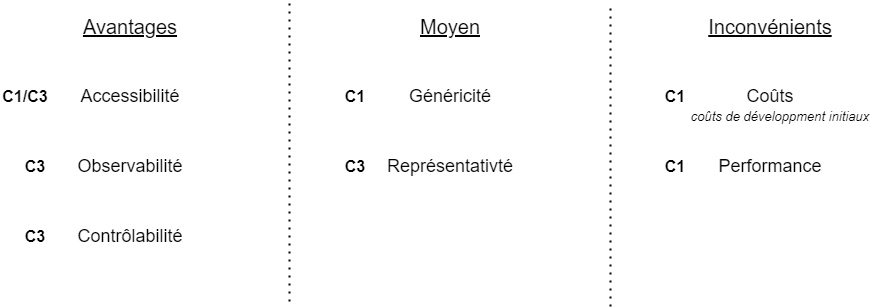

The diagram above was exported from draw.io. Its source (the exported page's mxGraphModel, read from the mxfile embedded in the PNG):
<mxGraphModel dx="2062" dy="1225" grid="1" gridSize="10" guides="1" tooltips="1" connect="1" arrows="1" fold="1" page="1" pageScale="1" pageWidth="827" pageHeight="1169" math="0" shadow="0">
  <root>
    <mxCell id="0" />
    <mxCell id="1" parent="0" />
    <mxCell id="4ooJvY1Osm2Ztgc43BFz-1" value="" style="endArrow=none;dashed=1;html=1;dashPattern=1 3;strokeWidth=2;rounded=0;" parent="1" edge="1">
      <mxGeometry width="50" height="50" relative="1" as="geometry">
        <mxPoint x="359" y="930" as="sourcePoint" />
        <mxPoint x="359" y="630" as="targetPoint" />
      </mxGeometry>
    </mxCell>
    <mxCell id="4ooJvY1Osm2Ztgc43BFz-2" value="Avantages" style="text;html=1;strokeColor=none;fillColor=none;align=center;verticalAlign=middle;whiteSpace=wrap;rounded=0;fontSize=20;fontStyle=4" parent="1" vertex="1">
      <mxGeometry x="120" y="640" width="160" height="30" as="geometry" />
    </mxCell>
    <mxCell id="4ooJvY1Osm2Ztgc43BFz-3" value="Accessibilité" style="text;html=1;strokeColor=none;fillColor=none;align=center;verticalAlign=middle;whiteSpace=wrap;rounded=0;fontSize=18;" parent="1" vertex="1">
      <mxGeometry x="75" y="710" width="250" height="30" as="geometry" />
    </mxCell>
    <mxCell id="4ooJvY1Osm2Ztgc43BFz-4" value="Représentativté" style="text;html=1;strokeColor=none;fillColor=none;align=center;verticalAlign=middle;whiteSpace=wrap;rounded=0;fontSize=18;" parent="1" vertex="1">
      <mxGeometry x="360" y="780" width="320" height="30" as="geometry" />
    </mxCell>
    <mxCell id="4ooJvY1Osm2Ztgc43BFz-6" value="Moyen" style="text;html=1;strokeColor=none;fillColor=none;align=center;verticalAlign=middle;whiteSpace=wrap;rounded=0;fontSize=20;fontStyle=4" parent="1" vertex="1">
      <mxGeometry x="440" y="640" width="160" height="30" as="geometry" />
    </mxCell>
    <mxCell id="4ooJvY1Osm2Ztgc43BFz-7" value="Généricité" style="text;html=1;strokeColor=none;fillColor=none;align=center;verticalAlign=middle;whiteSpace=wrap;rounded=0;fontSize=18;" parent="1" vertex="1">
      <mxGeometry x="360" y="710" width="320" height="30" as="geometry" />
    </mxCell>
    <mxCell id="4ooJvY1Osm2Ztgc43BFz-11" value="" style="endArrow=none;dashed=1;html=1;dashPattern=1 3;strokeWidth=2;rounded=0;" parent="1" edge="1">
      <mxGeometry width="50" height="50" relative="1" as="geometry">
        <mxPoint x="680" y="935" as="sourcePoint" />
        <mxPoint x="680" y="635" as="targetPoint" />
      </mxGeometry>
    </mxCell>
    <mxCell id="4ooJvY1Osm2Ztgc43BFz-12" value="Performance" style="text;html=1;strokeColor=none;fillColor=none;align=center;verticalAlign=middle;whiteSpace=wrap;rounded=0;fontSize=18;" parent="1" vertex="1">
      <mxGeometry x="680" y="780" width="320" height="30" as="geometry" />
    </mxCell>
    <mxCell id="4ooJvY1Osm2Ztgc43BFz-13" value="Inconvénients" style="text;html=1;strokeColor=none;fillColor=none;align=center;verticalAlign=middle;whiteSpace=wrap;rounded=0;fontSize=20;fontStyle=4" parent="1" vertex="1">
      <mxGeometry x="760" y="640" width="160" height="30" as="geometry" />
    </mxCell>
    <mxCell id="4ooJvY1Osm2Ztgc43BFz-14" value="Coûts" style="text;html=1;strokeColor=none;fillColor=none;align=center;verticalAlign=middle;whiteSpace=wrap;rounded=0;fontSize=18;" parent="1" vertex="1">
      <mxGeometry x="680" y="710" width="320" height="30" as="geometry" />
    </mxCell>
    <mxCell id="4ooJvY1Osm2Ztgc43BFz-15" value="Observabilité" style="text;html=1;strokeColor=none;fillColor=none;align=center;verticalAlign=middle;whiteSpace=wrap;rounded=0;fontSize=18;" parent="1" vertex="1">
      <mxGeometry x="75" y="780" width="250" height="30" as="geometry" />
    </mxCell>
    <mxCell id="4ooJvY1Osm2Ztgc43BFz-16" value="Contrôlabilité" style="text;html=1;strokeColor=none;fillColor=none;align=center;verticalAlign=middle;whiteSpace=wrap;rounded=0;fontSize=18;" parent="1" vertex="1">
      <mxGeometry x="75" y="850" width="250" height="30" as="geometry" />
    </mxCell>
    <mxCell id="4ooJvY1Osm2Ztgc43BFz-17" value="&lt;font style=&quot;font-size: 13px&quot;&gt;coûts de développment initiaux&lt;/font&gt;" style="text;html=1;strokeColor=none;fillColor=none;align=center;verticalAlign=middle;whiteSpace=wrap;rounded=0;fontSize=13;fontStyle=2" parent="1" vertex="1">
      <mxGeometry x="730" y="730" width="240" height="30" as="geometry" />
    </mxCell>
    <mxCell id="BQiF4NObl6xJ6LvhQCN2-2" value="&lt;span style=&quot;font-size: 16px&quot;&gt;&lt;font style=&quot;font-size: 16px&quot;&gt;C1&lt;/font&gt;&lt;/span&gt;" style="text;html=1;strokeColor=none;fillColor=none;align=center;verticalAlign=middle;whiteSpace=wrap;rounded=0;fontStyle=1;fontSize=16;" vertex="1" parent="1">
      <mxGeometry x="410" y="710" width="30" height="30" as="geometry" />
    </mxCell>
    <mxCell id="BQiF4NObl6xJ6LvhQCN2-3" value="&lt;span style=&quot;font-size: 16px&quot;&gt;&lt;font style=&quot;font-size: 16px&quot;&gt;C1/C3&lt;/font&gt;&lt;/span&gt;" style="text;html=1;strokeColor=none;fillColor=none;align=center;verticalAlign=middle;whiteSpace=wrap;rounded=0;fontStyle=1;fontSize=16;" vertex="1" parent="1">
      <mxGeometry x="70" y="710" width="50" height="30" as="geometry" />
    </mxCell>
    <mxCell id="BQiF4NObl6xJ6LvhQCN2-4" value="&lt;span style=&quot;font-size: 16px&quot;&gt;&lt;font style=&quot;font-size: 16px&quot;&gt;C3&lt;/font&gt;&lt;/span&gt;" style="text;html=1;strokeColor=none;fillColor=none;align=center;verticalAlign=middle;whiteSpace=wrap;rounded=0;fontStyle=1;fontSize=16;" vertex="1" parent="1">
      <mxGeometry x="90" y="780" width="30" height="30" as="geometry" />
    </mxCell>
    <mxCell id="BQiF4NObl6xJ6LvhQCN2-5" value="&lt;span style=&quot;font-size: 16px&quot;&gt;&lt;font style=&quot;font-size: 16px&quot;&gt;C3&lt;/font&gt;&lt;/span&gt;" style="text;html=1;strokeColor=none;fillColor=none;align=center;verticalAlign=middle;whiteSpace=wrap;rounded=0;fontStyle=1;fontSize=16;" vertex="1" parent="1">
      <mxGeometry x="90" y="850" width="30" height="30" as="geometry" />
    </mxCell>
    <mxCell id="BQiF4NObl6xJ6LvhQCN2-6" value="&lt;span style=&quot;font-size: 16px&quot;&gt;&lt;font style=&quot;font-size: 16px&quot;&gt;C3&lt;/font&gt;&lt;/span&gt;" style="text;html=1;strokeColor=none;fillColor=none;align=center;verticalAlign=middle;whiteSpace=wrap;rounded=0;fontStyle=1;fontSize=16;" vertex="1" parent="1">
      <mxGeometry x="410" y="780" width="30" height="30" as="geometry" />
    </mxCell>
    <mxCell id="BQiF4NObl6xJ6LvhQCN2-7" value="&lt;span style=&quot;font-size: 16px&quot;&gt;&lt;font style=&quot;font-size: 16px&quot;&gt;C1&lt;/font&gt;&lt;/span&gt;" style="text;html=1;strokeColor=none;fillColor=none;align=center;verticalAlign=middle;whiteSpace=wrap;rounded=0;fontStyle=1;fontSize=16;" vertex="1" parent="1">
      <mxGeometry x="730" y="710" width="30" height="30" as="geometry" />
    </mxCell>
    <mxCell id="BQiF4NObl6xJ6LvhQCN2-8" value="&lt;span style=&quot;font-size: 16px&quot;&gt;&lt;font style=&quot;font-size: 16px&quot;&gt;C1&lt;/font&gt;&lt;/span&gt;" style="text;html=1;strokeColor=none;fillColor=none;align=center;verticalAlign=middle;whiteSpace=wrap;rounded=0;fontStyle=1;fontSize=16;" vertex="1" parent="1">
      <mxGeometry x="730" y="780" width="30" height="30" as="geometry" />
    </mxCell>
  </root>
</mxGraphModel>